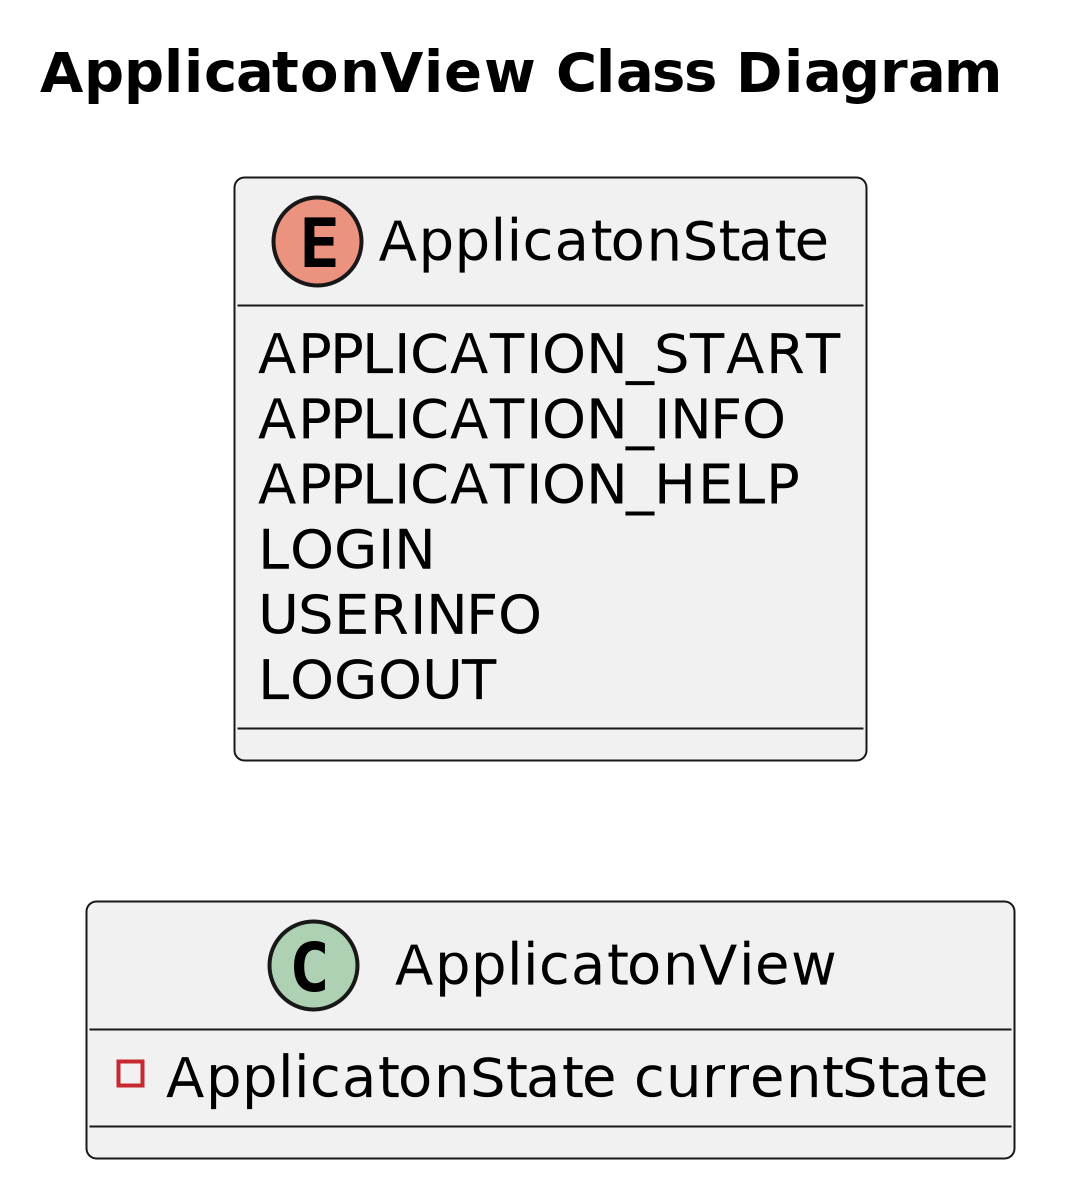

The diagram above was rendered by PlantUML. Its source (embedded in the PNG):
@startuml
'https://plantuml.com/class-diagram

title ApplicatonView Class Diagram

left to right direction
'top to bottom direction

scale 1200 width

class ApplicatonView {
    - ApplicatonState currentState
}

enum ApplicatonState {
    APPLICATION_START
    APPLICATION_INFO
    APPLICATION_HELP
    LOGIN
    USERINFO
    LOGOUT
}

@enduml